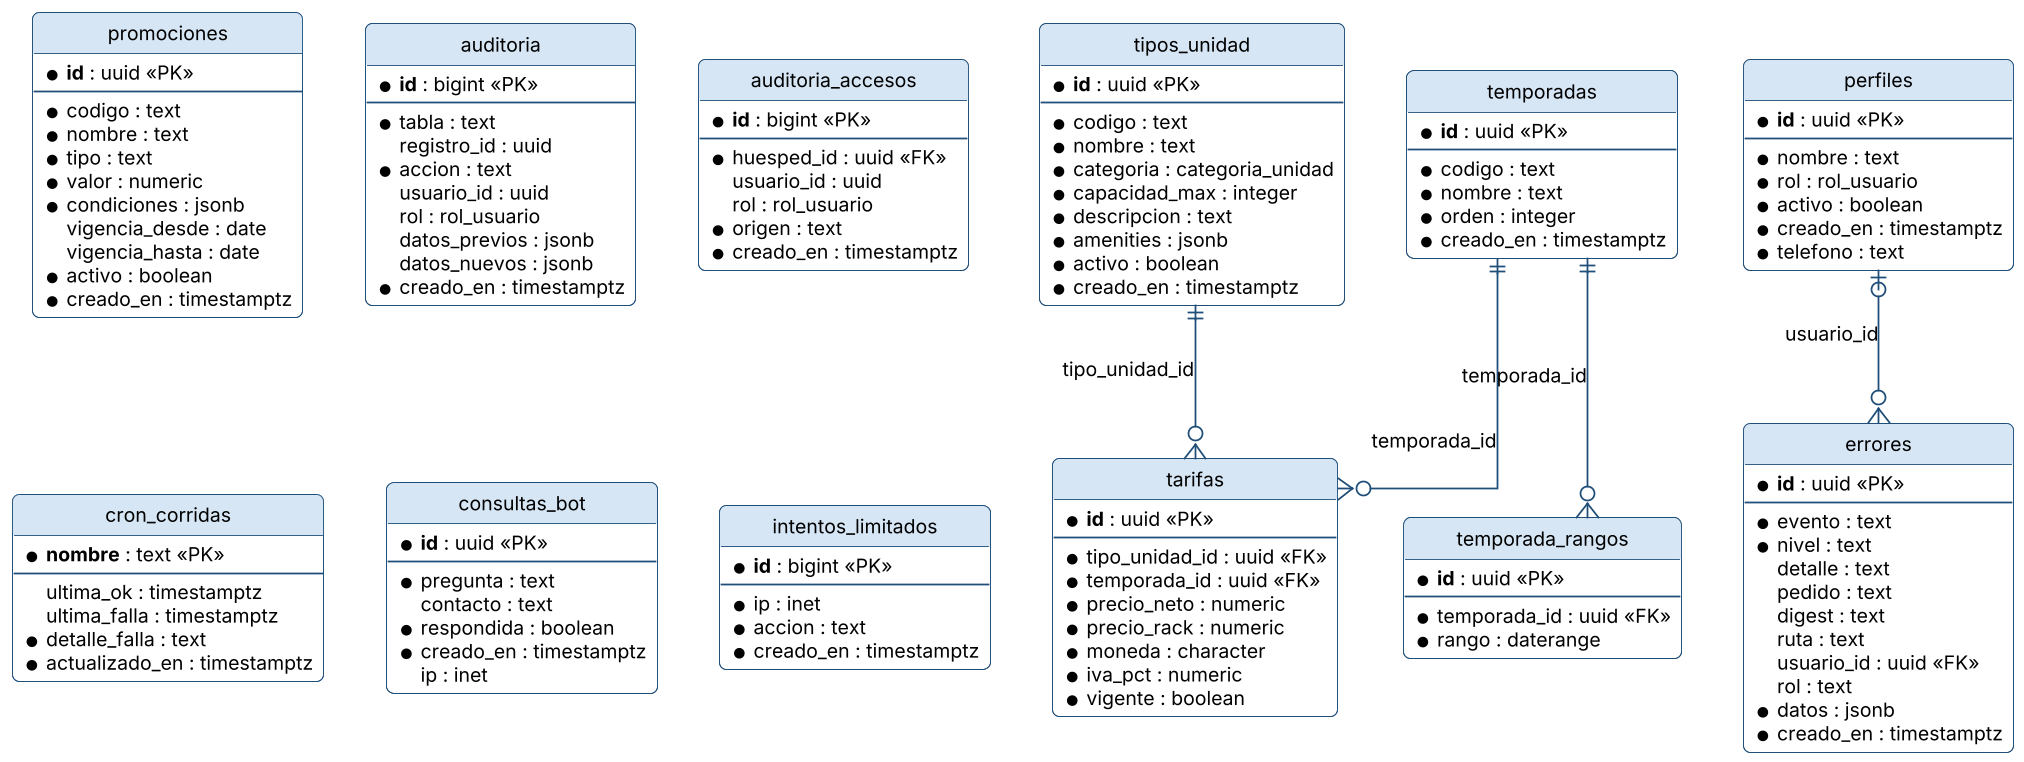

The diagram above was rendered by PlantUML. Its source (embedded in the PNG):
@startuml
!include _estilo.iuml
hide methods
skinparam linetype ortho

entity "tipos_unidad" as tipos_unidad {
  * **id** : uuid <<PK>>
  --
  * codigo : text
  * nombre : text
  * categoria : categoria_unidad
  * capacidad_max : integer
  * descripcion : text
  * amenities : jsonb
  * activo : boolean
  * creado_en : timestamptz
}
entity "tarifas" as tarifas {
  * **id** : uuid <<PK>>
  --
  * tipo_unidad_id : uuid <<FK>>
  * temporada_id : uuid <<FK>>
  * precio_neto : numeric
  * precio_rack : numeric
  * moneda : character
  * iva_pct : numeric
  * vigente : boolean
}
entity "temporadas" as temporadas {
  * **id** : uuid <<PK>>
  --
  * codigo : text
  * nombre : text
  * orden : integer
  * creado_en : timestamptz
}
entity "temporada_rangos" as temporada_rangos {
  * **id** : uuid <<PK>>
  --
  * temporada_id : uuid <<FK>>
  * rango : daterange
}
entity "promociones" as promociones {
  * **id** : uuid <<PK>>
  --
  * codigo : text
  * nombre : text
  * tipo : text
  * valor : numeric
  * condiciones : jsonb
  vigencia_desde : date
  vigencia_hasta : date
  * activo : boolean
  * creado_en : timestamptz
}
entity "perfiles" as perfiles {
  * **id** : uuid <<PK>>
  --
  * nombre : text
  * rol : rol_usuario
  * activo : boolean
  * creado_en : timestamptz
  * telefono : text
}
entity "auditoria" as auditoria {
  * **id** : bigint <<PK>>
  --
  * tabla : text
  registro_id : uuid
  * accion : text
  usuario_id : uuid
  rol : rol_usuario
  datos_previos : jsonb
  datos_nuevos : jsonb
  * creado_en : timestamptz
}
entity "auditoria_accesos" as auditoria_accesos {
  * **id** : bigint <<PK>>
  --
  * huesped_id : uuid <<FK>>
  usuario_id : uuid
  rol : rol_usuario
  * origen : text
  * creado_en : timestamptz
}
entity "errores" as errores {
  * **id** : uuid <<PK>>
  --
  * evento : text
  * nivel : text
  detalle : text
  pedido : text
  digest : text
  ruta : text
  usuario_id : uuid <<FK>>
  rol : text
  * datos : jsonb
  * creado_en : timestamptz
}
entity "cron_corridas" as cron_corridas {
  * **nombre** : text <<PK>>
  --
  ultima_ok : timestamptz
  ultima_falla : timestamptz
  * detalle_falla : text
  * actualizado_en : timestamptz
}
entity "consultas_bot" as consultas_bot {
  * **id** : uuid <<PK>>
  --
  * pregunta : text
  contacto : text
  * respondida : boolean
  * creado_en : timestamptz
  ip : inet
}
entity "intentos_limitados" as intentos_limitados {
  * **id** : bigint <<PK>>
  --
  * ip : inet
  * accion : text
  * creado_en : timestamptz
}
temporadas ||--o{ tarifas : temporada_id
tipos_unidad ||--o{ tarifas : tipo_unidad_id
temporadas ||--o{ temporada_rangos : temporada_id
perfiles |o--o{ errores : usuario_id
@enduml